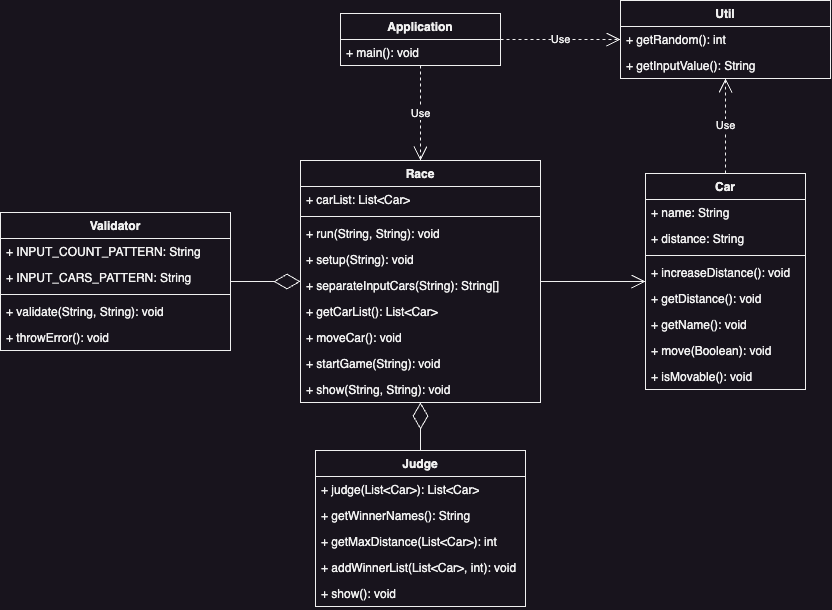

The diagram above was exported from draw.io. Its source (the exported page's mxGraphModel, read from the mxfile embedded in the PNG):
<mxGraphModel dx="2206" dy="1314" grid="1" gridSize="10" guides="1" tooltips="1" connect="1" arrows="1" fold="1" page="1" pageScale="1" pageWidth="927" pageHeight="669" math="0" shadow="0">
  <root>
    <mxCell id="WIyWlLk6GJQsqaUBKTNV-0" />
    <mxCell id="WIyWlLk6GJQsqaUBKTNV-1" parent="WIyWlLk6GJQsqaUBKTNV-0" />
    <mxCell id="PhnG4INnVb2Qx6ZUgGlF-0" value="Application" style="swimlane;fontStyle=1;align=center;verticalAlign=top;childLayout=stackLayout;horizontal=1;startSize=26;horizontalStack=0;resizeParent=1;resizeParentMax=0;resizeLast=0;collapsible=1;marginBottom=0;whiteSpace=wrap;html=1;" vertex="1" parent="WIyWlLk6GJQsqaUBKTNV-1">
      <mxGeometry x="389" y="53" width="160" height="52" as="geometry" />
    </mxCell>
    <mxCell id="PhnG4INnVb2Qx6ZUgGlF-3" value="+ main(): void" style="text;strokeColor=none;fillColor=none;align=left;verticalAlign=top;spacingLeft=4;spacingRight=4;overflow=hidden;rotatable=0;points=[[0,0.5],[1,0.5]];portConstraint=eastwest;whiteSpace=wrap;html=1;" vertex="1" parent="PhnG4INnVb2Qx6ZUgGlF-0">
      <mxGeometry y="26" width="160" height="26" as="geometry" />
    </mxCell>
    <mxCell id="PhnG4INnVb2Qx6ZUgGlF-4" value="Judge" style="swimlane;fontStyle=1;align=center;verticalAlign=top;childLayout=stackLayout;horizontal=1;startSize=26;horizontalStack=0;resizeParent=1;resizeParentMax=0;resizeLast=0;collapsible=1;marginBottom=0;whiteSpace=wrap;html=1;" vertex="1" parent="WIyWlLk6GJQsqaUBKTNV-1">
      <mxGeometry x="364" y="490" width="210" height="156" as="geometry" />
    </mxCell>
    <mxCell id="PhnG4INnVb2Qx6ZUgGlF-7" value="+ judge(List&amp;lt;Car&amp;gt;): List&amp;lt;Car&amp;gt;" style="text;strokeColor=none;fillColor=none;align=left;verticalAlign=top;spacingLeft=4;spacingRight=4;overflow=hidden;rotatable=0;points=[[0,0.5],[1,0.5]];portConstraint=eastwest;whiteSpace=wrap;html=1;" vertex="1" parent="PhnG4INnVb2Qx6ZUgGlF-4">
      <mxGeometry y="26" width="210" height="26" as="geometry" />
    </mxCell>
    <mxCell id="PhnG4INnVb2Qx6ZUgGlF-9" value="+ getWinnerNames(): String" style="text;strokeColor=none;fillColor=none;align=left;verticalAlign=top;spacingLeft=4;spacingRight=4;overflow=hidden;rotatable=0;points=[[0,0.5],[1,0.5]];portConstraint=eastwest;whiteSpace=wrap;html=1;" vertex="1" parent="PhnG4INnVb2Qx6ZUgGlF-4">
      <mxGeometry y="52" width="210" height="26" as="geometry" />
    </mxCell>
    <mxCell id="PhnG4INnVb2Qx6ZUgGlF-54" value="+&amp;nbsp;getMaxDistance&lt;span style=&quot;background-color: initial;&quot;&gt;(List&amp;lt;Car&amp;gt;):&amp;nbsp;&lt;/span&gt;int" style="text;strokeColor=none;fillColor=none;align=left;verticalAlign=top;spacingLeft=4;spacingRight=4;overflow=hidden;rotatable=0;points=[[0,0.5],[1,0.5]];portConstraint=eastwest;whiteSpace=wrap;html=1;" vertex="1" parent="PhnG4INnVb2Qx6ZUgGlF-4">
      <mxGeometry y="78" width="210" height="26" as="geometry" />
    </mxCell>
    <mxCell id="PhnG4INnVb2Qx6ZUgGlF-55" value="+&amp;nbsp;addWinnerList&lt;span style=&quot;background-color: initial;&quot;&gt;(List&amp;lt;Car&amp;gt;, int): void&lt;/span&gt;" style="text;strokeColor=none;fillColor=none;align=left;verticalAlign=top;spacingLeft=4;spacingRight=4;overflow=hidden;rotatable=0;points=[[0,0.5],[1,0.5]];portConstraint=eastwest;whiteSpace=wrap;html=1;" vertex="1" parent="PhnG4INnVb2Qx6ZUgGlF-4">
      <mxGeometry y="104" width="210" height="26" as="geometry" />
    </mxCell>
    <mxCell id="PhnG4INnVb2Qx6ZUgGlF-8" value="+ show(): void&amp;nbsp;" style="text;strokeColor=none;fillColor=none;align=left;verticalAlign=top;spacingLeft=4;spacingRight=4;overflow=hidden;rotatable=0;points=[[0,0.5],[1,0.5]];portConstraint=eastwest;whiteSpace=wrap;html=1;" vertex="1" parent="PhnG4INnVb2Qx6ZUgGlF-4">
      <mxGeometry y="130" width="210" height="26" as="geometry" />
    </mxCell>
    <mxCell id="PhnG4INnVb2Qx6ZUgGlF-14" value="Car" style="swimlane;fontStyle=1;align=center;verticalAlign=top;childLayout=stackLayout;horizontal=1;startSize=26;horizontalStack=0;resizeParent=1;resizeParentMax=0;resizeLast=0;collapsible=1;marginBottom=0;whiteSpace=wrap;html=1;" vertex="1" parent="WIyWlLk6GJQsqaUBKTNV-1">
      <mxGeometry x="694" y="213" width="160" height="216" as="geometry" />
    </mxCell>
    <mxCell id="PhnG4INnVb2Qx6ZUgGlF-15" value="+ name: String&lt;br&gt;" style="text;strokeColor=none;fillColor=none;align=left;verticalAlign=top;spacingLeft=4;spacingRight=4;overflow=hidden;rotatable=0;points=[[0,0.5],[1,0.5]];portConstraint=eastwest;whiteSpace=wrap;html=1;" vertex="1" parent="PhnG4INnVb2Qx6ZUgGlF-14">
      <mxGeometry y="26" width="160" height="26" as="geometry" />
    </mxCell>
    <mxCell id="PhnG4INnVb2Qx6ZUgGlF-18" value="+ distance: String" style="text;strokeColor=none;fillColor=none;align=left;verticalAlign=top;spacingLeft=4;spacingRight=4;overflow=hidden;rotatable=0;points=[[0,0.5],[1,0.5]];portConstraint=eastwest;whiteSpace=wrap;html=1;" vertex="1" parent="PhnG4INnVb2Qx6ZUgGlF-14">
      <mxGeometry y="52" width="160" height="26" as="geometry" />
    </mxCell>
    <mxCell id="PhnG4INnVb2Qx6ZUgGlF-16" value="" style="line;strokeWidth=1;fillColor=none;align=left;verticalAlign=middle;spacingTop=-1;spacingLeft=3;spacingRight=3;rotatable=0;labelPosition=right;points=[];portConstraint=eastwest;strokeColor=inherit;" vertex="1" parent="PhnG4INnVb2Qx6ZUgGlF-14">
      <mxGeometry y="78" width="160" height="8" as="geometry" />
    </mxCell>
    <mxCell id="PhnG4INnVb2Qx6ZUgGlF-17" value="+&amp;nbsp;increaseDistance&lt;span style=&quot;background-color: initial;&quot;&gt;(): void&lt;/span&gt;" style="text;strokeColor=none;fillColor=none;align=left;verticalAlign=top;spacingLeft=4;spacingRight=4;overflow=hidden;rotatable=0;points=[[0,0.5],[1,0.5]];portConstraint=eastwest;whiteSpace=wrap;html=1;" vertex="1" parent="PhnG4INnVb2Qx6ZUgGlF-14">
      <mxGeometry y="86" width="160" height="26" as="geometry" />
    </mxCell>
    <mxCell id="PhnG4INnVb2Qx6ZUgGlF-20" value="+ getDistance&lt;span style=&quot;background-color: initial;&quot;&gt;(): void&lt;/span&gt;" style="text;strokeColor=none;fillColor=none;align=left;verticalAlign=top;spacingLeft=4;spacingRight=4;overflow=hidden;rotatable=0;points=[[0,0.5],[1,0.5]];portConstraint=eastwest;whiteSpace=wrap;html=1;" vertex="1" parent="PhnG4INnVb2Qx6ZUgGlF-14">
      <mxGeometry y="112" width="160" height="26" as="geometry" />
    </mxCell>
    <mxCell id="PhnG4INnVb2Qx6ZUgGlF-21" value="+ getName&lt;span style=&quot;background-color: initial;&quot;&gt;(): void&lt;/span&gt;" style="text;strokeColor=none;fillColor=none;align=left;verticalAlign=top;spacingLeft=4;spacingRight=4;overflow=hidden;rotatable=0;points=[[0,0.5],[1,0.5]];portConstraint=eastwest;whiteSpace=wrap;html=1;" vertex="1" parent="PhnG4INnVb2Qx6ZUgGlF-14">
      <mxGeometry y="138" width="160" height="26" as="geometry" />
    </mxCell>
    <mxCell id="PhnG4INnVb2Qx6ZUgGlF-19" value="+&amp;nbsp;move&lt;span style=&quot;background-color: initial;&quot;&gt;(Boolean): void&lt;/span&gt;" style="text;strokeColor=none;fillColor=none;align=left;verticalAlign=top;spacingLeft=4;spacingRight=4;overflow=hidden;rotatable=0;points=[[0,0.5],[1,0.5]];portConstraint=eastwest;whiteSpace=wrap;html=1;" vertex="1" parent="PhnG4INnVb2Qx6ZUgGlF-14">
      <mxGeometry y="164" width="160" height="26" as="geometry" />
    </mxCell>
    <mxCell id="PhnG4INnVb2Qx6ZUgGlF-22" value="+&amp;nbsp;isMovable&lt;span style=&quot;background-color: initial;&quot;&gt;(): void&lt;/span&gt;" style="text;strokeColor=none;fillColor=none;align=left;verticalAlign=top;spacingLeft=4;spacingRight=4;overflow=hidden;rotatable=0;points=[[0,0.5],[1,0.5]];portConstraint=eastwest;whiteSpace=wrap;html=1;" vertex="1" parent="PhnG4INnVb2Qx6ZUgGlF-14">
      <mxGeometry y="190" width="160" height="26" as="geometry" />
    </mxCell>
    <mxCell id="PhnG4INnVb2Qx6ZUgGlF-23" value="Race" style="swimlane;fontStyle=1;align=center;verticalAlign=top;childLayout=stackLayout;horizontal=1;startSize=26;horizontalStack=0;resizeParent=1;resizeParentMax=0;resizeLast=0;collapsible=1;marginBottom=0;whiteSpace=wrap;html=1;" vertex="1" parent="WIyWlLk6GJQsqaUBKTNV-1">
      <mxGeometry x="349" y="200" width="240" height="242" as="geometry" />
    </mxCell>
    <mxCell id="PhnG4INnVb2Qx6ZUgGlF-24" value="+&amp;nbsp;carList&lt;span style=&quot;background-color: initial;&quot;&gt;: List&amp;lt;Car&amp;gt;&lt;br&gt;&lt;br&gt;&lt;/span&gt;" style="text;strokeColor=none;fillColor=none;align=left;verticalAlign=top;spacingLeft=4;spacingRight=4;overflow=hidden;rotatable=0;points=[[0,0.5],[1,0.5]];portConstraint=eastwest;whiteSpace=wrap;html=1;" vertex="1" parent="PhnG4INnVb2Qx6ZUgGlF-23">
      <mxGeometry y="26" width="240" height="26" as="geometry" />
    </mxCell>
    <mxCell id="PhnG4INnVb2Qx6ZUgGlF-26" value="" style="line;strokeWidth=1;fillColor=none;align=left;verticalAlign=middle;spacingTop=-1;spacingLeft=3;spacingRight=3;rotatable=0;labelPosition=right;points=[];portConstraint=eastwest;strokeColor=inherit;" vertex="1" parent="PhnG4INnVb2Qx6ZUgGlF-23">
      <mxGeometry y="52" width="240" height="8" as="geometry" />
    </mxCell>
    <mxCell id="PhnG4INnVb2Qx6ZUgGlF-27" value="+ run(String, String)&lt;span style=&quot;background-color: initial;&quot;&gt;: void&lt;/span&gt;" style="text;strokeColor=none;fillColor=none;align=left;verticalAlign=top;spacingLeft=4;spacingRight=4;overflow=hidden;rotatable=0;points=[[0,0.5],[1,0.5]];portConstraint=eastwest;whiteSpace=wrap;html=1;" vertex="1" parent="PhnG4INnVb2Qx6ZUgGlF-23">
      <mxGeometry y="60" width="240" height="26" as="geometry" />
    </mxCell>
    <mxCell id="PhnG4INnVb2Qx6ZUgGlF-28" value="+&amp;nbsp;setup&lt;span style=&quot;background-color: initial;&quot;&gt;(String): void&lt;/span&gt;" style="text;strokeColor=none;fillColor=none;align=left;verticalAlign=top;spacingLeft=4;spacingRight=4;overflow=hidden;rotatable=0;points=[[0,0.5],[1,0.5]];portConstraint=eastwest;whiteSpace=wrap;html=1;" vertex="1" parent="PhnG4INnVb2Qx6ZUgGlF-23">
      <mxGeometry y="86" width="240" height="26" as="geometry" />
    </mxCell>
    <mxCell id="PhnG4INnVb2Qx6ZUgGlF-29" value="+&amp;nbsp;separateInputCars&lt;span style=&quot;background-color: initial;&quot;&gt;(String):&amp;nbsp;&lt;/span&gt;String[]" style="text;strokeColor=none;fillColor=none;align=left;verticalAlign=top;spacingLeft=4;spacingRight=4;overflow=hidden;rotatable=0;points=[[0,0.5],[1,0.5]];portConstraint=eastwest;whiteSpace=wrap;html=1;" vertex="1" parent="PhnG4INnVb2Qx6ZUgGlF-23">
      <mxGeometry y="112" width="240" height="26" as="geometry" />
    </mxCell>
    <mxCell id="PhnG4INnVb2Qx6ZUgGlF-30" value="+&amp;nbsp;getCarList&lt;span style=&quot;background-color: initial;&quot;&gt;():&amp;nbsp;&lt;/span&gt;List&amp;lt;Car&amp;gt;" style="text;strokeColor=none;fillColor=none;align=left;verticalAlign=top;spacingLeft=4;spacingRight=4;overflow=hidden;rotatable=0;points=[[0,0.5],[1,0.5]];portConstraint=eastwest;whiteSpace=wrap;html=1;" vertex="1" parent="PhnG4INnVb2Qx6ZUgGlF-23">
      <mxGeometry y="138" width="240" height="26" as="geometry" />
    </mxCell>
    <mxCell id="PhnG4INnVb2Qx6ZUgGlF-32" value="+&amp;nbsp;moveCar&lt;span style=&quot;background-color: initial;&quot;&gt;(): void&lt;/span&gt;" style="text;strokeColor=none;fillColor=none;align=left;verticalAlign=top;spacingLeft=4;spacingRight=4;overflow=hidden;rotatable=0;points=[[0,0.5],[1,0.5]];portConstraint=eastwest;whiteSpace=wrap;html=1;" vertex="1" parent="PhnG4INnVb2Qx6ZUgGlF-23">
      <mxGeometry y="164" width="240" height="26" as="geometry" />
    </mxCell>
    <mxCell id="PhnG4INnVb2Qx6ZUgGlF-33" value="+ startGame&lt;span style=&quot;background-color: initial;&quot;&gt;(String): void&lt;/span&gt;" style="text;strokeColor=none;fillColor=none;align=left;verticalAlign=top;spacingLeft=4;spacingRight=4;overflow=hidden;rotatable=0;points=[[0,0.5],[1,0.5]];portConstraint=eastwest;whiteSpace=wrap;html=1;" vertex="1" parent="PhnG4INnVb2Qx6ZUgGlF-23">
      <mxGeometry y="190" width="240" height="26" as="geometry" />
    </mxCell>
    <mxCell id="PhnG4INnVb2Qx6ZUgGlF-31" value="+&amp;nbsp;show&lt;span style=&quot;background-color: initial;&quot;&gt;(String, String): void&lt;/span&gt;" style="text;strokeColor=none;fillColor=none;align=left;verticalAlign=top;spacingLeft=4;spacingRight=4;overflow=hidden;rotatable=0;points=[[0,0.5],[1,0.5]];portConstraint=eastwest;whiteSpace=wrap;html=1;" vertex="1" parent="PhnG4INnVb2Qx6ZUgGlF-23">
      <mxGeometry y="216" width="240" height="26" as="geometry" />
    </mxCell>
    <mxCell id="PhnG4INnVb2Qx6ZUgGlF-34" value="Util" style="swimlane;fontStyle=1;align=center;verticalAlign=top;childLayout=stackLayout;horizontal=1;startSize=26;horizontalStack=0;resizeParent=1;resizeParentMax=0;resizeLast=0;collapsible=1;marginBottom=0;whiteSpace=wrap;html=1;" vertex="1" parent="WIyWlLk6GJQsqaUBKTNV-1">
      <mxGeometry x="669" y="40" width="210" height="78" as="geometry" />
    </mxCell>
    <mxCell id="PhnG4INnVb2Qx6ZUgGlF-35" value="+&amp;nbsp;getRandom&lt;span style=&quot;background-color: initial;&quot;&gt;(): int&lt;/span&gt;" style="text;strokeColor=none;fillColor=none;align=left;verticalAlign=top;spacingLeft=4;spacingRight=4;overflow=hidden;rotatable=0;points=[[0,0.5],[1,0.5]];portConstraint=eastwest;whiteSpace=wrap;html=1;" vertex="1" parent="PhnG4INnVb2Qx6ZUgGlF-34">
      <mxGeometry y="26" width="210" height="26" as="geometry" />
    </mxCell>
    <mxCell id="PhnG4INnVb2Qx6ZUgGlF-36" value="+&amp;nbsp;getInputValue&lt;span style=&quot;background-color: initial;&quot;&gt;(): String&lt;/span&gt;" style="text;strokeColor=none;fillColor=none;align=left;verticalAlign=top;spacingLeft=4;spacingRight=4;overflow=hidden;rotatable=0;points=[[0,0.5],[1,0.5]];portConstraint=eastwest;whiteSpace=wrap;html=1;" vertex="1" parent="PhnG4INnVb2Qx6ZUgGlF-34">
      <mxGeometry y="52" width="210" height="26" as="geometry" />
    </mxCell>
    <mxCell id="PhnG4INnVb2Qx6ZUgGlF-38" value="Validator" style="swimlane;fontStyle=1;align=center;verticalAlign=top;childLayout=stackLayout;horizontal=1;startSize=26;horizontalStack=0;resizeParent=1;resizeParentMax=0;resizeLast=0;collapsible=1;marginBottom=0;whiteSpace=wrap;html=1;" vertex="1" parent="WIyWlLk6GJQsqaUBKTNV-1">
      <mxGeometry x="49" y="252" width="230" height="138" as="geometry" />
    </mxCell>
    <mxCell id="PhnG4INnVb2Qx6ZUgGlF-39" value="+&amp;nbsp;INPUT_COUNT_PATTERN&lt;span style=&quot;background-color: initial;&quot;&gt;: String&lt;/span&gt;" style="text;strokeColor=none;fillColor=none;align=left;verticalAlign=top;spacingLeft=4;spacingRight=4;overflow=hidden;rotatable=0;points=[[0,0.5],[1,0.5]];portConstraint=eastwest;whiteSpace=wrap;html=1;" vertex="1" parent="PhnG4INnVb2Qx6ZUgGlF-38">
      <mxGeometry y="26" width="230" height="26" as="geometry" />
    </mxCell>
    <mxCell id="PhnG4INnVb2Qx6ZUgGlF-40" value="+&amp;nbsp;INPUT_CARS_PATTERN&lt;span style=&quot;background-color: initial;&quot;&gt;: String&lt;/span&gt;" style="text;strokeColor=none;fillColor=none;align=left;verticalAlign=top;spacingLeft=4;spacingRight=4;overflow=hidden;rotatable=0;points=[[0,0.5],[1,0.5]];portConstraint=eastwest;whiteSpace=wrap;html=1;" vertex="1" parent="PhnG4INnVb2Qx6ZUgGlF-38">
      <mxGeometry y="52" width="230" height="26" as="geometry" />
    </mxCell>
    <mxCell id="PhnG4INnVb2Qx6ZUgGlF-41" value="" style="line;strokeWidth=1;fillColor=none;align=left;verticalAlign=middle;spacingTop=-1;spacingLeft=3;spacingRight=3;rotatable=0;labelPosition=right;points=[];portConstraint=eastwest;strokeColor=inherit;" vertex="1" parent="PhnG4INnVb2Qx6ZUgGlF-38">
      <mxGeometry y="78" width="230" height="8" as="geometry" />
    </mxCell>
    <mxCell id="PhnG4INnVb2Qx6ZUgGlF-42" value="+&amp;nbsp;validate&lt;span style=&quot;background-color: initial;&quot;&gt;(String, String): void&lt;/span&gt;" style="text;strokeColor=none;fillColor=none;align=left;verticalAlign=top;spacingLeft=4;spacingRight=4;overflow=hidden;rotatable=0;points=[[0,0.5],[1,0.5]];portConstraint=eastwest;whiteSpace=wrap;html=1;" vertex="1" parent="PhnG4INnVb2Qx6ZUgGlF-38">
      <mxGeometry y="86" width="230" height="26" as="geometry" />
    </mxCell>
    <mxCell id="PhnG4INnVb2Qx6ZUgGlF-43" value="+&amp;nbsp;throwError&lt;span style=&quot;background-color: initial;&quot;&gt;(): void&lt;/span&gt;" style="text;strokeColor=none;fillColor=none;align=left;verticalAlign=top;spacingLeft=4;spacingRight=4;overflow=hidden;rotatable=0;points=[[0,0.5],[1,0.5]];portConstraint=eastwest;whiteSpace=wrap;html=1;" vertex="1" parent="PhnG4INnVb2Qx6ZUgGlF-38">
      <mxGeometry y="112" width="230" height="26" as="geometry" />
    </mxCell>
    <mxCell id="PhnG4INnVb2Qx6ZUgGlF-47" value="" style="endArrow=open;endFill=1;endSize=12;html=1;rounded=0;" edge="1" parent="WIyWlLk6GJQsqaUBKTNV-1" source="PhnG4INnVb2Qx6ZUgGlF-23" target="PhnG4INnVb2Qx6ZUgGlF-14">
      <mxGeometry width="160" relative="1" as="geometry">
        <mxPoint x="409" y="420" as="sourcePoint" />
        <mxPoint x="569" y="420" as="targetPoint" />
      </mxGeometry>
    </mxCell>
    <mxCell id="PhnG4INnVb2Qx6ZUgGlF-48" value="Use" style="endArrow=open;endSize=12;dashed=1;html=1;rounded=0;" edge="1" parent="WIyWlLk6GJQsqaUBKTNV-1" source="PhnG4INnVb2Qx6ZUgGlF-0" target="PhnG4INnVb2Qx6ZUgGlF-23">
      <mxGeometry width="160" relative="1" as="geometry">
        <mxPoint x="409" y="410" as="sourcePoint" />
        <mxPoint x="569" y="410" as="targetPoint" />
      </mxGeometry>
    </mxCell>
    <mxCell id="PhnG4INnVb2Qx6ZUgGlF-50" value="" style="endArrow=diamondThin;endFill=0;endSize=24;html=1;rounded=0;" edge="1" parent="WIyWlLk6GJQsqaUBKTNV-1" source="PhnG4INnVb2Qx6ZUgGlF-38" target="PhnG4INnVb2Qx6ZUgGlF-23">
      <mxGeometry width="160" relative="1" as="geometry">
        <mxPoint x="339" y="530" as="sourcePoint" />
        <mxPoint x="569" y="440" as="targetPoint" />
      </mxGeometry>
    </mxCell>
    <mxCell id="PhnG4INnVb2Qx6ZUgGlF-51" value="" style="endArrow=diamondThin;endFill=0;endSize=24;html=1;rounded=0;" edge="1" parent="WIyWlLk6GJQsqaUBKTNV-1" source="PhnG4INnVb2Qx6ZUgGlF-4" target="PhnG4INnVb2Qx6ZUgGlF-23">
      <mxGeometry width="160" relative="1" as="geometry">
        <mxPoint x="864" y="568" as="sourcePoint" />
        <mxPoint x="839" y="470" as="targetPoint" />
      </mxGeometry>
    </mxCell>
    <mxCell id="PhnG4INnVb2Qx6ZUgGlF-52" value="Use" style="endArrow=open;endSize=12;dashed=1;html=1;rounded=0;" edge="1" parent="WIyWlLk6GJQsqaUBKTNV-1" source="PhnG4INnVb2Qx6ZUgGlF-14" target="PhnG4INnVb2Qx6ZUgGlF-34">
      <mxGeometry width="160" relative="1" as="geometry">
        <mxPoint x="299" y="460" as="sourcePoint" />
        <mxPoint x="459" y="460" as="targetPoint" />
      </mxGeometry>
    </mxCell>
    <mxCell id="PhnG4INnVb2Qx6ZUgGlF-53" value="Use" style="endArrow=open;endSize=12;dashed=1;html=1;rounded=0;" edge="1" parent="WIyWlLk6GJQsqaUBKTNV-1" source="PhnG4INnVb2Qx6ZUgGlF-0" target="PhnG4INnVb2Qx6ZUgGlF-34">
      <mxGeometry width="160" relative="1" as="geometry">
        <mxPoint x="299" y="400" as="sourcePoint" />
        <mxPoint x="459" y="400" as="targetPoint" />
      </mxGeometry>
    </mxCell>
  </root>
</mxGraphModel>